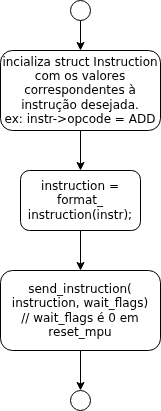

The diagram above was exported from draw.io. Its source (the exported page's mxGraphModel, read from the mxfile embedded in the PNG):
<mxGraphModel dx="1025" dy="545" grid="1" gridSize="10" guides="1" tooltips="1" connect="1" arrows="1" fold="1" page="1" pageScale="1" pageWidth="850" pageHeight="1100" math="0" shadow="0">
  <root>
    <mxCell id="0" />
    <mxCell id="1" parent="0" />
    <mxCell id="XyQX4LkyW9RW2273bKr--5" style="edgeStyle=orthogonalEdgeStyle;rounded=0;orthogonalLoop=1;jettySize=auto;html=1;exitX=0.5;exitY=1;exitDx=0;exitDy=0;entryX=0.5;entryY=0;entryDx=0;entryDy=0;" parent="1" source="XyQX4LkyW9RW2273bKr--1" target="XyQX4LkyW9RW2273bKr--2" edge="1">
      <mxGeometry relative="1" as="geometry" />
    </mxCell>
    <mxCell id="XyQX4LkyW9RW2273bKr--1" value="incializa struct Instruction com os valores correspondentes à instrução desejada.&lt;div&gt;ex: instr-&amp;gt;opcode = ADD&lt;/div&gt;" style="rounded=1;whiteSpace=wrap;html=1;" parent="1" vertex="1">
      <mxGeometry x="220" y="110" width="160" height="80" as="geometry" />
    </mxCell>
    <mxCell id="XyQX4LkyW9RW2273bKr--6" style="edgeStyle=orthogonalEdgeStyle;rounded=0;orthogonalLoop=1;jettySize=auto;html=1;exitX=0.5;exitY=1;exitDx=0;exitDy=0;entryX=0.5;entryY=0;entryDx=0;entryDy=0;" parent="1" source="XyQX4LkyW9RW2273bKr--2" target="XyQX4LkyW9RW2273bKr--3" edge="1">
      <mxGeometry relative="1" as="geometry" />
    </mxCell>
    <mxCell id="XyQX4LkyW9RW2273bKr--2" value="instruction = format_&lt;div&gt;instruction(instr);&lt;/div&gt;" style="rounded=1;whiteSpace=wrap;html=1;" parent="1" vertex="1">
      <mxGeometry x="240" y="230" width="120" height="60" as="geometry" />
    </mxCell>
    <mxCell id="BLH_6Z2Ts0vEaVzjw9Ll-2" style="edgeStyle=orthogonalEdgeStyle;rounded=0;orthogonalLoop=1;jettySize=auto;html=1;exitX=0.5;exitY=1;exitDx=0;exitDy=0;entryX=0.5;entryY=0;entryDx=0;entryDy=0;" parent="1" source="XyQX4LkyW9RW2273bKr--3" target="XyQX4LkyW9RW2273bKr--10" edge="1">
      <mxGeometry relative="1" as="geometry" />
    </mxCell>
    <mxCell id="XyQX4LkyW9RW2273bKr--3" value="send_instruction(&lt;div&gt;instruction, wait_flags)&lt;br&gt;// wait_flags é 0 em reset_mpu&lt;/div&gt;" style="rounded=1;whiteSpace=wrap;html=1;" parent="1" vertex="1">
      <mxGeometry x="220" y="330" width="160" height="80" as="geometry" />
    </mxCell>
    <mxCell id="XyQX4LkyW9RW2273bKr--9" style="edgeStyle=orthogonalEdgeStyle;rounded=0;orthogonalLoop=1;jettySize=auto;html=1;exitX=0.5;exitY=1;exitDx=0;exitDy=0;entryX=0.5;entryY=0;entryDx=0;entryDy=0;" parent="1" source="XyQX4LkyW9RW2273bKr--8" target="XyQX4LkyW9RW2273bKr--1" edge="1">
      <mxGeometry relative="1" as="geometry" />
    </mxCell>
    <mxCell id="XyQX4LkyW9RW2273bKr--8" value="" style="ellipse;whiteSpace=wrap;html=1;aspect=fixed;" parent="1" vertex="1">
      <mxGeometry x="290" y="60" width="20" height="20" as="geometry" />
    </mxCell>
    <mxCell id="XyQX4LkyW9RW2273bKr--10" value="" style="ellipse;whiteSpace=wrap;html=1;aspect=fixed;" parent="1" vertex="1">
      <mxGeometry x="290" y="450" width="20" height="20" as="geometry" />
    </mxCell>
  </root>
</mxGraphModel>